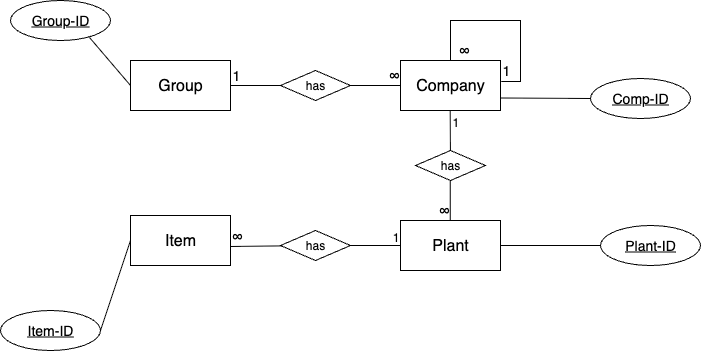

The diagram above was exported from draw.io. Its source (the exported page's mxGraphModel, read from the mxfile embedded in the PNG):
<mxGraphModel dx="781" dy="582" grid="1" gridSize="10" guides="1" tooltips="1" connect="1" arrows="1" fold="1" page="1" pageScale="1" pageWidth="850" pageHeight="1100" math="0" shadow="0" extFonts="Permanent Marker^https://fonts.googleapis.com/css?family=Permanent+Marker">
  <root>
    <mxCell id="0" />
    <mxCell id="1" parent="0" />
    <mxCell id="e8f_l15JunpcYCWRJlbh-14" value="Group" style="html=1;dashed=0;whiteSpace=wrap;fontSize=16;" vertex="1" parent="1">
      <mxGeometry x="200" y="340" width="100" height="50" as="geometry" />
    </mxCell>
    <mxCell id="e8f_l15JunpcYCWRJlbh-15" value="Group-ID" style="ellipse;whiteSpace=wrap;html=1;align=center;fontStyle=4;fontSize=14;" vertex="1" parent="1">
      <mxGeometry x="80" y="280" width="100" height="40" as="geometry" />
    </mxCell>
    <mxCell id="e8f_l15JunpcYCWRJlbh-17" value="" style="endArrow=none;html=1;rounded=0;exitX=0.79;exitY=0.925;exitDx=0;exitDy=0;exitPerimeter=0;entryX=0;entryY=0.5;entryDx=0;entryDy=0;" edge="1" parent="1" source="e8f_l15JunpcYCWRJlbh-15" target="e8f_l15JunpcYCWRJlbh-14">
      <mxGeometry width="50" height="50" relative="1" as="geometry">
        <mxPoint x="400" y="400" as="sourcePoint" />
        <mxPoint x="450" y="350" as="targetPoint" />
      </mxGeometry>
    </mxCell>
    <mxCell id="e8f_l15JunpcYCWRJlbh-18" value="Company" style="html=1;dashed=0;whiteSpace=wrap;fontSize=16;" vertex="1" parent="1">
      <mxGeometry x="470" y="340" width="100" height="50" as="geometry" />
    </mxCell>
    <mxCell id="e8f_l15JunpcYCWRJlbh-19" value="Comp-ID" style="ellipse;whiteSpace=wrap;html=1;align=center;fontStyle=4;fontSize=14;" vertex="1" parent="1">
      <mxGeometry x="660" y="358" width="100" height="40" as="geometry" />
    </mxCell>
    <mxCell id="e8f_l15JunpcYCWRJlbh-20" value="" style="endArrow=none;html=1;rounded=0;exitX=0;exitY=0.5;exitDx=0;exitDy=0;entryX=1;entryY=0.75;entryDx=0;entryDy=0;" edge="1" parent="1" source="e8f_l15JunpcYCWRJlbh-19" target="e8f_l15JunpcYCWRJlbh-18">
      <mxGeometry width="50" height="50" relative="1" as="geometry">
        <mxPoint x="654.5" y="467" as="sourcePoint" />
        <mxPoint x="385.5" y="450" as="targetPoint" />
      </mxGeometry>
    </mxCell>
    <mxCell id="e8f_l15JunpcYCWRJlbh-21" value="" style="endArrow=none;html=1;rounded=0;entryX=0;entryY=0.5;entryDx=0;entryDy=0;exitX=1;exitY=0.5;exitDx=0;exitDy=0;" edge="1" parent="1" source="e8f_l15JunpcYCWRJlbh-25" target="e8f_l15JunpcYCWRJlbh-18">
      <mxGeometry relative="1" as="geometry">
        <mxPoint x="310" y="364.5" as="sourcePoint" />
        <mxPoint x="470" y="364.5" as="targetPoint" />
      </mxGeometry>
    </mxCell>
    <mxCell id="e8f_l15JunpcYCWRJlbh-23" value="∞" style="resizable=0;html=1;whiteSpace=wrap;align=right;verticalAlign=bottom;fontSize=14;" connectable="0" vertex="1" parent="e8f_l15JunpcYCWRJlbh-21">
      <mxGeometry x="1" relative="1" as="geometry" />
    </mxCell>
    <mxCell id="e8f_l15JunpcYCWRJlbh-26" value="" style="endArrow=none;html=1;rounded=0;entryX=0;entryY=0.5;entryDx=0;entryDy=0;exitX=1;exitY=0.5;exitDx=0;exitDy=0;" edge="1" parent="1" source="e8f_l15JunpcYCWRJlbh-14" target="e8f_l15JunpcYCWRJlbh-25">
      <mxGeometry relative="1" as="geometry">
        <mxPoint x="300" y="365" as="sourcePoint" />
        <mxPoint x="470" y="365" as="targetPoint" />
      </mxGeometry>
    </mxCell>
    <mxCell id="e8f_l15JunpcYCWRJlbh-27" value="1" style="resizable=0;html=1;whiteSpace=wrap;align=left;verticalAlign=bottom;fontSize=14;" connectable="0" vertex="1" parent="e8f_l15JunpcYCWRJlbh-26">
      <mxGeometry x="-1" relative="1" as="geometry" />
    </mxCell>
    <mxCell id="e8f_l15JunpcYCWRJlbh-25" value="has" style="shape=rhombus;perimeter=rhombusPerimeter;whiteSpace=wrap;html=1;align=center;" vertex="1" parent="1">
      <mxGeometry x="350" y="350" width="70" height="30" as="geometry" />
    </mxCell>
    <mxCell id="e8f_l15JunpcYCWRJlbh-37" value="" style="endArrow=none;html=1;rounded=0;entryX=1.007;entryY=0.422;entryDx=0;entryDy=0;entryPerimeter=0;" edge="1" parent="1" target="e8f_l15JunpcYCWRJlbh-18">
      <mxGeometry width="50" height="50" relative="1" as="geometry">
        <mxPoint x="520" y="340" as="sourcePoint" />
        <mxPoint x="570" y="290" as="targetPoint" />
        <Array as="points">
          <mxPoint x="520" y="300" />
          <mxPoint x="590" y="300" />
          <mxPoint x="590" y="361" />
        </Array>
      </mxGeometry>
    </mxCell>
    <mxCell id="e8f_l15JunpcYCWRJlbh-38" value="1" style="resizable=0;html=1;whiteSpace=wrap;align=left;verticalAlign=bottom;fontSize=14;" connectable="0" vertex="1" parent="1">
      <mxGeometry x="570" y="360" as="geometry" />
    </mxCell>
    <mxCell id="e8f_l15JunpcYCWRJlbh-39" value="∞" style="resizable=0;html=1;whiteSpace=wrap;align=right;verticalAlign=bottom;fontSize=14;" connectable="0" vertex="1" parent="1">
      <mxGeometry x="540" y="340" as="geometry" />
    </mxCell>
    <mxCell id="e8f_l15JunpcYCWRJlbh-40" value="Plant" style="html=1;dashed=0;whiteSpace=wrap;fontSize=16;" vertex="1" parent="1">
      <mxGeometry x="470" y="500" width="100" height="50" as="geometry" />
    </mxCell>
    <mxCell id="e8f_l15JunpcYCWRJlbh-41" value="Plant-ID" style="ellipse;whiteSpace=wrap;html=1;align=center;fontStyle=4;fontSize=14;" vertex="1" parent="1">
      <mxGeometry x="670" y="505" width="100" height="40" as="geometry" />
    </mxCell>
    <mxCell id="e8f_l15JunpcYCWRJlbh-42" value="" style="endArrow=none;html=1;rounded=0;entryX=1;entryY=0.75;entryDx=0;entryDy=0;exitX=0;exitY=0.5;exitDx=0;exitDy=0;" edge="1" parent="1" source="e8f_l15JunpcYCWRJlbh-41">
      <mxGeometry width="50" height="50" relative="1" as="geometry">
        <mxPoint x="640" y="525" as="sourcePoint" />
        <mxPoint x="570" y="525" as="targetPoint" />
      </mxGeometry>
    </mxCell>
    <mxCell id="e8f_l15JunpcYCWRJlbh-43" value="" style="endArrow=none;html=1;rounded=0;exitX=0.5;exitY=1;exitDx=0;exitDy=0;" edge="1" parent="1" source="e8f_l15JunpcYCWRJlbh-46">
      <mxGeometry relative="1" as="geometry">
        <mxPoint x="519.71" y="390" as="sourcePoint" />
        <mxPoint x="519.71" y="500" as="targetPoint" />
        <Array as="points">
          <mxPoint x="519.71" y="440" />
        </Array>
      </mxGeometry>
    </mxCell>
    <mxCell id="e8f_l15JunpcYCWRJlbh-45" value="&lt;span style=&quot;font-size: 14px;&quot;&gt;∞&lt;/span&gt;" style="resizable=0;html=1;whiteSpace=wrap;align=right;verticalAlign=bottom;" connectable="0" vertex="1" parent="e8f_l15JunpcYCWRJlbh-43">
      <mxGeometry x="1" relative="1" as="geometry" />
    </mxCell>
    <mxCell id="e8f_l15JunpcYCWRJlbh-47" value="" style="endArrow=none;html=1;rounded=0;exitX=0.5;exitY=1;exitDx=0;exitDy=0;" edge="1" parent="1" target="e8f_l15JunpcYCWRJlbh-46">
      <mxGeometry relative="1" as="geometry">
        <mxPoint x="519.71" y="390" as="sourcePoint" />
        <mxPoint x="519.71" y="500" as="targetPoint" />
        <Array as="points" />
      </mxGeometry>
    </mxCell>
    <mxCell id="e8f_l15JunpcYCWRJlbh-48" value="1" style="resizable=0;html=1;whiteSpace=wrap;align=left;verticalAlign=bottom;" connectable="0" vertex="1" parent="e8f_l15JunpcYCWRJlbh-47">
      <mxGeometry x="-1" relative="1" as="geometry">
        <mxPoint y="20" as="offset" />
      </mxGeometry>
    </mxCell>
    <mxCell id="e8f_l15JunpcYCWRJlbh-46" value="has" style="shape=rhombus;perimeter=rhombusPerimeter;whiteSpace=wrap;html=1;align=center;" vertex="1" parent="1">
      <mxGeometry x="485" y="430" width="70" height="30" as="geometry" />
    </mxCell>
    <mxCell id="e8f_l15JunpcYCWRJlbh-50" value="Item" style="html=1;dashed=0;whiteSpace=wrap;fontSize=16;" vertex="1" parent="1">
      <mxGeometry x="200" y="495.0021023894991" width="100" height="50" as="geometry" />
    </mxCell>
    <mxCell id="e8f_l15JunpcYCWRJlbh-51" value="Item-ID" style="ellipse;whiteSpace=wrap;html=1;align=center;fontStyle=4;fontSize=14;" vertex="1" parent="1">
      <mxGeometry x="70" y="590.0021023894991" width="100" height="40" as="geometry" />
    </mxCell>
    <mxCell id="e8f_l15JunpcYCWRJlbh-54" value="" style="endArrow=none;html=1;rounded=0;entryX=0;entryY=0.5;entryDx=0;entryDy=0;exitX=1;exitY=0.5;exitDx=0;exitDy=0;" edge="1" parent="1" source="e8f_l15JunpcYCWRJlbh-51" target="e8f_l15JunpcYCWRJlbh-50">
      <mxGeometry width="50" height="50" relative="1" as="geometry">
        <mxPoint x="167" y="600" as="sourcePoint" />
        <mxPoint x="241" y="638" as="targetPoint" />
      </mxGeometry>
    </mxCell>
    <mxCell id="e8f_l15JunpcYCWRJlbh-55" value="" style="endArrow=none;html=1;rounded=0;" edge="1" parent="1" source="e8f_l15JunpcYCWRJlbh-58" target="e8f_l15JunpcYCWRJlbh-40">
      <mxGeometry relative="1" as="geometry">
        <mxPoint x="300" y="526" as="sourcePoint" />
        <mxPoint x="460" y="534.71" as="targetPoint" />
      </mxGeometry>
    </mxCell>
    <mxCell id="e8f_l15JunpcYCWRJlbh-57" value="1" style="resizable=0;html=1;whiteSpace=wrap;align=right;verticalAlign=bottom;" connectable="0" vertex="1" parent="e8f_l15JunpcYCWRJlbh-55">
      <mxGeometry x="1" relative="1" as="geometry" />
    </mxCell>
    <mxCell id="e8f_l15JunpcYCWRJlbh-59" value="" style="endArrow=none;html=1;rounded=0;" edge="1" parent="1" target="e8f_l15JunpcYCWRJlbh-58">
      <mxGeometry relative="1" as="geometry">
        <mxPoint x="300" y="526" as="sourcePoint" />
        <mxPoint x="470" y="525" as="targetPoint" />
      </mxGeometry>
    </mxCell>
    <mxCell id="e8f_l15JunpcYCWRJlbh-60" value="&lt;span style=&quot;font-size: 14px; text-align: right;&quot;&gt;∞&lt;/span&gt;" style="resizable=0;html=1;whiteSpace=wrap;align=left;verticalAlign=bottom;" connectable="0" vertex="1" parent="e8f_l15JunpcYCWRJlbh-59">
      <mxGeometry x="-1" relative="1" as="geometry" />
    </mxCell>
    <mxCell id="e8f_l15JunpcYCWRJlbh-58" value="has" style="shape=rhombus;perimeter=rhombusPerimeter;whiteSpace=wrap;html=1;align=center;" vertex="1" parent="1">
      <mxGeometry x="350" y="510" width="70" height="30" as="geometry" />
    </mxCell>
  </root>
</mxGraphModel>